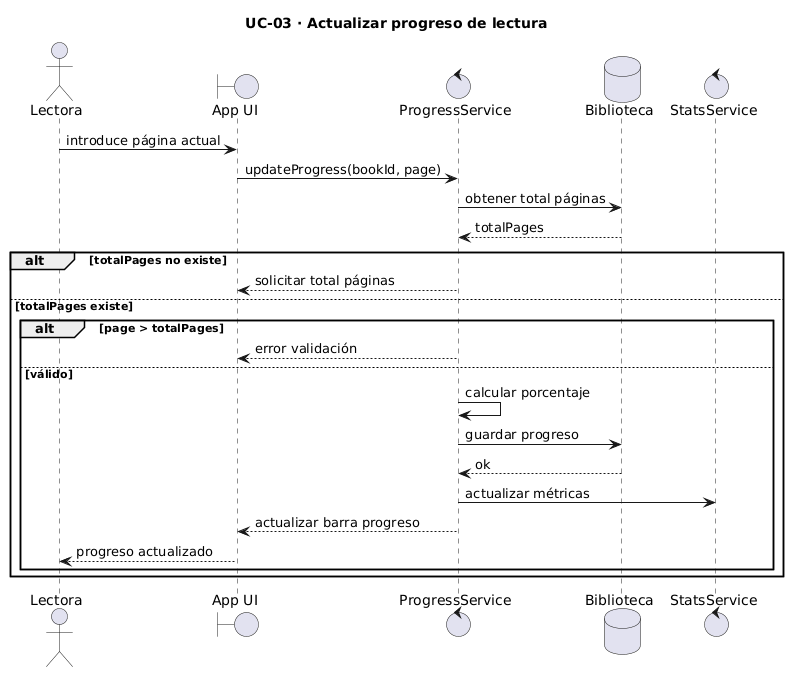

The diagram above was rendered by PlantUML. Its source (embedded in the PNG):
@startuml
title UC-03 · Actualizar progreso de lectura

actor Lectora as U
boundary "App UI" as UI
control "ProgressService" as PS
database "Biblioteca" as DB
control "StatsService" as SS

U -> UI : introduce página actual
UI -> PS : updateProgress(bookId, page)

PS -> DB : obtener total páginas
DB --> PS : totalPages

alt totalPages no existe
  PS --> UI : solicitar total páginas
else totalPages existe
  alt page > totalPages
    PS --> UI : error validación
  else válido
    PS -> PS : calcular porcentaje
    PS -> DB : guardar progreso
    DB --> PS : ok

    PS -> SS : actualizar métricas
    PS --> UI : actualizar barra progreso
    UI --> U : progreso actualizado
  end
end
@enduml